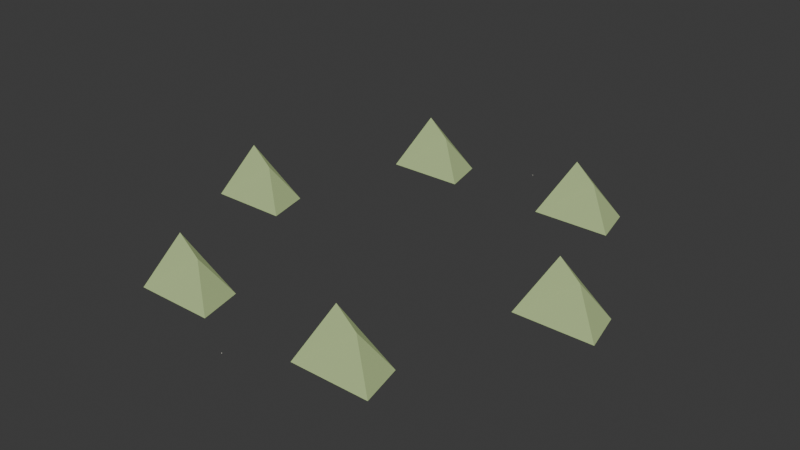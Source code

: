 # Source: backdrop-rural.blend  (saved by Blender 5.2.44; exported with 4.5.12 LTS)
import bpy
from mathutils import Matrix  # noqa: F401  (used for matrix-valued properties, if any)

bpy.ops.wm.read_factory_settings(use_empty=True)
scene = bpy.context.scene
scene.name = 'Scene'

# ---- collections
col_collection = bpy.data.collections.new('Collection'); scene.collection.children.link(col_collection)

# ---- materials (node trees are filled in below, after node groups)
mat_foliage_tips = bpy.data.materials.new('foliage-tips')
mat_foliage_tips.diffuse_color = (0.43, 0.55, 0.25, 1.0)
mat_paving_stone = bpy.data.materials.new('paving-stone')
mat_paving_stone.diffuse_color = (0.52, 0.51, 0.45, 1.0)

# ---- material node trees
mat_foliage_tips.use_nodes = True; mat_foliage_tips.node_tree.nodes.clear()
_N = mat_foliage_tips.node_tree.nodes; _L = mat_foliage_tips.node_tree.links
n0 = _N.new('ShaderNodeBsdfPrincipled'); n0.name = 'Principled BSDF'; n0.location = (-200, 100)
n0.inputs[0].default_value = (0.43, 0.55, 0.25, 1.0)
n0.inputs[2].default_value = 0.99
n0.inputs[10].default_value = 0.005
n1 = _N.new('ShaderNodeOutputMaterial'); n1.name = 'Material Output'; n1.location = (200, 100)
_L.new(n0.outputs[0], n1.inputs[0])
n1.is_active_output = True
mat_paving_stone.use_nodes = True; mat_paving_stone.node_tree.nodes.clear()
_N = mat_paving_stone.node_tree.nodes; _L = mat_paving_stone.node_tree.links
n0 = _N.new('ShaderNodeBsdfPrincipled'); n0.name = 'Principled BSDF'; n0.location = (-200, 100)
n0.inputs[0].default_value = (0.52, 0.51, 0.45, 1.0)
n0.inputs[2].default_value = 0.99
n0.inputs[10].default_value = 0.005
n1 = _N.new('ShaderNodeOutputMaterial'); n1.name = 'Material Output'; n1.location = (200, 100)
_L.new(n0.outputs[0], n1.inputs[0])
n1.is_active_output = True

# ---- world
world_world = bpy.data.worlds.new('World'); scene.world = world_world
world_world.use_nodes = True; world_world.node_tree.nodes.clear()
_N = world_world.node_tree.nodes; _L = world_world.node_tree.links
n0 = _N.new('ShaderNodeOutputWorld'); n0.name = 'World Output'; n0.location = (200, 100)
n1 = _N.new('ShaderNodeBackground'); n1.name = 'Background'; n1.location = (-200, 100)
n1.inputs[0].default_value = (0.05088, 0.05088, 0.05088, 1.0)
_L.new(n1.outputs[0], n0.inputs[0])
n0.is_active_output = True
world_world.color = (0.05088, 0.05088, 0.05088)
world_world.sun_shadow_jitter_overblur = 0.0

# ---- meshes
me_distant_ridge = bpy.data.meshes.new('distant_ridge')
me_distant_ridge.from_pydata([(12.73, -1.998, 0.0), (20.0, -1.998, 0.0), (19.09, 1.998, 0.0), (13.64, 1.998, 0.0), (15.45, 0.0, 5.0), (17.27, 0.0, 3.333)], [], [(0, 1, 5, 4), (1, 2, 5), (2, 3, 4, 5), (3, 0, 4)])
me_distant_ridge.materials.append(mat_foliage_tips)
me_distant_ridge.update()
me_distant_ridge_001 = bpy.data.meshes.new('distant_ridge.001')
me_distant_ridge_001.from_pydata([(4.545, 13.57, 0.0), (11.82, 13.57, 0.0), (10.91, 17.57, 0.0), (5.455, 17.57, 0.0), (7.273, 15.57, 5.0), (9.091, 15.57, 3.333)], [], [(0, 1, 5, 4), (1, 2, 5), (2, 3, 4, 5), (3, 0, 4)])
me_distant_ridge_001.materials.append(mat_foliage_tips)
me_distant_ridge_001.update()
me_distant_ridge_002 = bpy.data.meshes.new('distant_ridge.002')
me_distant_ridge_002.from_pydata([(-11.82, 13.57, 0.0), (-4.545, 13.57, 0.0), (-5.455, 17.57, 0.0), (-10.91, 17.57, 0.0), (-9.091, 15.57, 5.0), (-7.273, 15.57, 3.333)], [], [(0, 1, 5, 4), (1, 2, 5), (2, 3, 4, 5), (3, 0, 4)])
me_distant_ridge_002.materials.append(mat_foliage_tips)
me_distant_ridge_002.update()
me_distant_ridge_003 = bpy.data.meshes.new('distant_ridge.003')
me_distant_ridge_003.from_pydata([(-20.0, -1.998, 0.0), (-12.73, -1.998, 0.0), (-13.64, 1.998, 0.0), (-19.09, 1.998, 0.0), (-17.27, 2.202e-15, 5.0), (-15.45, 2.202e-15, 3.333)], [], [(0, 1, 5, 4), (1, 2, 5), (2, 3, 4, 5), (3, 0, 4)])
me_distant_ridge_003.materials.append(mat_foliage_tips)
me_distant_ridge_003.update()
me_distant_ridge_004 = bpy.data.meshes.new('distant_ridge.004')
me_distant_ridge_004.from_pydata([(-11.82, -17.57, 0.0), (-4.545, -17.57, 0.0), (-5.455, -13.57, 0.0), (-10.91, -13.57, 0.0), (-9.091, -15.57, 5.0), (-7.273, -15.57, 3.333)], [], [(0, 1, 5, 4), (1, 2, 5), (2, 3, 4, 5), (3, 0, 4)])
me_distant_ridge_004.materials.append(mat_foliage_tips)
me_distant_ridge_004.update()
me_distant_ridge_005 = bpy.data.meshes.new('distant_ridge.005')
me_distant_ridge_005.from_pydata([(4.545, -17.57, 0.0), (11.82, -17.57, 0.0), (10.91, -13.57, 0.0), (5.455, -13.57, 0.0), (7.273, -15.57, 5.0), (9.091, -15.57, 3.333)], [], [(0, 1, 5, 4), (1, 2, 5), (2, 3, 4, 5), (3, 0, 4)])
me_distant_ridge_005.materials.append(mat_foliage_tips)
me_distant_ridge_005.update()
me_cube_607 = bpy.data.meshes.new('Cube.607')
me_cube_607.from_pydata([(-18.2, -0.01698, 0.0), (-18.2, -0.02497, 0.01333), (-18.2, -0.01698, 0.01333), (-18.2, -0.02097, 0.001781), (-18.2, -0.01698, 0.001781), (-18.2, -0.0208, 0.003512), (-18.2, -0.0239, 0.01333), (-18.2, -0.0239, 0.006675), (-18.2, -0.02286, 0.006957), (-18.2, -0.01698, 0.006675), (-18.2, -0.02097, 0.01333), (-18.2, -0.0208, 0.006957), (-18.2, -0.02497, 0.07), (-18.2, -0.01698, 0.08333), (-18.2, -0.01698, 0.07), (-18.2, -0.0239, 0.07666), (-18.2, -0.0239, 0.07), (-18.2, -0.02286, 0.07638), (-18.2, -0.01698, 0.08155), (-18.2, -0.02097, 0.08155), (-18.2, -0.0208, 0.07982), (-18.2, -0.02097, 0.07), (-18.2, -0.01698, 0.07666), (-18.2, -0.0208, 0.07638), (-18.2, 0.01698, 0.0), (-18.2, 0.01698, 0.01333), (-18.2, 0.02497, 0.01333), (-18.2, 0.01698, 0.001781), (-18.2, 0.02097, 0.001781), (-18.2, 0.0208, 0.003512), (-18.2, 0.02097, 0.01333), (-18.2, 0.01698, 0.006675), (-18.2, 0.0208, 0.006957), (-18.2, 0.0239, 0.006675), (-18.2, 0.0239, 0.01333), (-18.2, 0.02286, 0.006957), (-18.2, 0.01698, 0.08333), (-18.2, 0.02497, 0.07), (-18.2, 0.01698, 0.07), (-18.2, 0.02097, 0.08155), (-18.2, 0.01698, 0.08155), (-18.2, 0.0208, 0.07982), (-18.2, 0.0239, 0.07), (-18.2, 0.0239, 0.07666), (-18.2, 0.02286, 0.07638), (-18.2, 0.01698, 0.07666), (-18.2, 0.02097, 0.07), (-18.2, 0.0208, 0.07638), (-18.17, -0.01698, 0.0), (-18.16, -0.01698, 0.01333), (-18.17, -0.02497, 0.01333), (-18.16, -0.01698, 0.001781), (-18.17, -0.02097, 0.001781), (-18.16, -0.0208, 0.003512), (-18.16, -0.02097, 0.01333), (-18.16, -0.01698, 0.006675), (-18.16, -0.0208, 0.006957), (-18.17, -0.0239, 0.006675), (-18.16, -0.0239, 0.01333), (-18.16, -0.02286, 0.006957), (-18.17, -0.01698, 0.08333), (-18.17, -0.02497, 0.07), (-18.16, -0.01698, 0.07), (-18.17, -0.02097, 0.08155), (-18.16, -0.01698, 0.08155), (-18.16, -0.0208, 0.07982), (-18.16, -0.0239, 0.07), (-18.17, -0.0239, 0.07666), (-18.16, -0.02286, 0.07638), (-18.16, -0.01698, 0.07666), (-18.16, -0.02097, 0.07), (-18.16, -0.0208, 0.07638), (-18.17, 0.01698, 0.0), (-18.17, 0.02497, 0.01333), (-18.16, 0.01698, 0.01333), (-18.17, 0.02097, 0.001781), (-18.16, 0.01698, 0.001781), (-18.16, 0.0208, 0.003512), (-18.16, 0.0239, 0.01333), (-18.17, 0.0239, 0.006675), (-18.16, 0.02286, 0.006957), (-18.16, 0.01698, 0.006675), (-18.16, 0.02097, 0.01333), (-18.16, 0.0208, 0.006957), (-18.17, 0.01698, 0.08333), (-18.16, 0.01698, 0.07), (-18.17, 0.02497, 0.07), (-18.16, 0.01698, 0.08155), (-18.17, 0.02097, 0.08155), (-18.16, 0.0208, 0.07982), (-18.16, 0.02097, 0.07), (-18.16, 0.01698, 0.07666), (-18.16, 0.0208, 0.07638), (-18.17, 0.0239, 0.07666), (-18.16, 0.0239, 0.07), (-18.16, 0.02286, 0.07638)], [], [(0, 3, 5, 4), (3, 7, 8, 5), (1, 6, 8, 7), (6, 10, 11, 8), (2, 9, 11, 10), (9, 4, 5, 11), (5, 8, 11), (12, 15, 17, 16), (15, 19, 20, 17), (13, 18, 20, 19), (18, 22, 23, 20), (14, 21, 23, 22), (21, 16, 17, 23), (17, 20, 23), (24, 27, 29, 28), (27, 31, 32, 29), (25, 30, 32, 31), (30, 34, 35, 32), (26, 33, 35, 34), (33, 28, 29, 35), (29, 32, 35), (36, 39, 41, 40), (39, 43, 44, 41), (37, 42, 44, 43), (42, 46, 47, 44), (38, 45, 47, 46), (45, 40, 41, 47), (41, 44, 47), (48, 51, 53, 52), (51, 55, 56, 53), (49, 54, 56, 55), (54, 58, 59, 56), (50, 57, 59, 58), (57, 52, 53, 59), (53, 56, 59), (60, 63, 65, 64), (63, 67, 68, 65), (61, 66, 68, 67), (66, 70, 71, 68), (62, 69, 71, 70), (69, 64, 65, 71), (65, 68, 71), (72, 75, 77, 76), (75, 79, 80, 77), (73, 78, 80, 79), (78, 82, 83, 80), (74, 81, 83, 82), (81, 76, 77, 83), (77, 80, 83), (84, 87, 89, 88), (87, 91, 92, 89), (85, 90, 92, 91), (90, 94, 95, 92), (86, 93, 95, 94), (93, 88, 89, 95), (89, 92, 95), (24, 0, 4, 27), (27, 4, 9, 31), (31, 9, 2, 25), (1, 12, 16, 6), (6, 16, 21, 10), (10, 21, 14, 2), (13, 36, 40, 18), (18, 40, 45, 22), (22, 45, 38, 14), (37, 26, 34, 42), (42, 34, 30, 46), (46, 30, 25, 38), (72, 24, 28, 75), (75, 28, 33, 79), (79, 33, 26, 73), (36, 84, 88, 39), (39, 88, 93, 43), (43, 93, 86, 37), (85, 74, 82, 90), (90, 82, 78, 94), (94, 78, 73, 86), (48, 72, 76, 51), (51, 76, 81, 55), (55, 81, 74, 49), (84, 60, 64, 87), (87, 64, 69, 91), (91, 69, 62, 85), (61, 50, 58, 66), (66, 58, 54, 70), (70, 54, 49, 62), (0, 48, 52, 3), (3, 52, 57, 7), (7, 57, 50, 1), (60, 13, 19, 63), (63, 19, 15, 67), (67, 15, 12, 61), (24, 72, 48, 0), (2, 14, 38, 25), (50, 61, 12, 1), (84, 36, 13, 60), (26, 37, 86, 73), (74, 85, 62, 49)])
me_cube_607.polygons.foreach_set('use_smooth', [True] * 98)
_uv = me_cube_607.uv_layers.new(name='UVMap')
_uv.uv.foreach_set('vector', [0.8265, 0.5936, 0.8222, 0.6504, 0.7659, 0.648, 0.7677, 0.5936, 0.8222, 0.6504, 0.8104, 0.6921, 0.7576, 0.6774, 0.7659, 0.648, 0.5936, 0.1104, 0.5936, 0.05363, 0.648, 0.05604, 0.6504, 0.1104, 0.5936, 0.05363, 0.5936, 0.0119, 0.648, 0.02665, 0.648, 0.05604, 1.29, 1.298, 1.34, 1.298, 1.334, 1.352, 1.286, 1.354, 0.7159, 0.5936, 0.7677, 0.5936, 0.7659, 0.648, 0.7294, 0.648, 0.7659, 0.648, 0.7576, 0.6774, 0.7294, 0.648, 0.1104, 0.1104, 0.05363, 0.1104, 0.05604, 0.05604, 0.1104, 0.05363, 0.05363, 0.1104, 0.0119, 0.1104, 0.02665, 0.05604, 0.05604, 0.05604, 1.414, 0.1104, 1.364, 0.1104, 1.37, 0.05604, 1.418, 0.05363, 0.7159, 1.298, 0.7677, 1.298, 0.7659, 1.352, 0.7294, 1.352, 0.8265, 1.298, 0.8222, 1.354, 0.7659, 1.352, 0.7677, 1.298, 0.8222, 1.354, 0.8104, 1.396, 0.7576, 1.381, 0.7659, 1.352, 0.7576, 1.381, 0.7294, 1.352, 0.7659, 1.352, 0.8265, 0.1104, 0.7677, 0.1104, 0.7659, 0.05604, 0.8222, 0.05363, 0.7677, 0.1104, 0.7159, 0.1104, 0.7294, 0.05604, 0.7659, 0.05604, 1.29, 0.8144, 1.286, 0.7576, 1.334, 0.76, 1.34, 0.8144, 0.5936, 1.396, 0.5936, 1.354, 0.648, 1.352, 0.648, 1.381, 0.5936, 1.298, 0.6504, 1.298, 0.648, 1.352, 0.5936, 1.354, 0.8104, 0.0119, 0.8222, 0.05363, 0.7659, 0.05604, 0.7576, 0.02665, 0.7659, 0.05604, 0.7294, 0.05604, 0.7576, 0.02665, 1.414, 0.5936, 1.418, 0.6504, 1.37, 0.648, 1.364, 0.5936, 0.0119, 1.298, 0.05363, 1.298, 0.05604, 1.352, 0.02665, 1.352, 0.1104, 1.298, 0.1104, 1.354, 0.05604, 1.352, 0.05363, 1.298, 0.8104, 0.7159, 0.8222, 0.7576, 0.7659, 0.76, 0.7576, 0.7307, 0.8265, 0.8144, 0.7677, 0.8144, 0.7659, 0.76, 0.8222, 0.7576, 0.7677, 0.8144, 0.7159, 0.8144, 0.7294, 0.76, 0.7659, 0.76, 0.7294, 0.76, 0.7576, 0.7307, 0.7659, 0.76, 1.29, 0.5936, 1.34, 0.5936, 1.334, 0.648, 1.286, 0.6504, 1.988, 0.8144, 1.936, 0.8144, 1.938, 0.76, 1.975, 0.76, 1.878, 0.8144, 1.882, 0.7576, 1.938, 0.76, 1.936, 0.8144, 1.882, 0.7576, 1.894, 0.7159, 1.946, 0.7307, 1.938, 0.76, 0.5936, 0.5936, 0.6504, 0.5936, 0.648, 0.648, 0.5936, 0.6504, 0.6504, 0.5936, 0.6921, 0.5936, 0.6774, 0.648, 0.648, 0.648, 1.975, 0.76, 1.938, 0.76, 1.946, 0.7307, 1.878, 0.1104, 1.882, 0.05363, 1.938, 0.05604, 1.936, 0.1104, 1.882, 0.05363, 1.894, 0.0119, 1.946, 0.02665, 1.938, 0.05604, 0.1104, 0.5936, 0.1104, 0.6504, 0.05604, 0.648, 0.05363, 0.5936, 0.1104, 0.6504, 0.1104, 0.6921, 0.05604, 0.6774, 0.05604, 0.648, 1.414, 0.8144, 1.364, 0.8144, 1.37, 0.76, 1.418, 0.7576, 1.988, 0.1104, 1.936, 0.1104, 1.938, 0.05604, 1.975, 0.05604, 1.938, 0.05604, 1.946, 0.02665, 1.975, 0.05604, 1.29, 0.1104, 1.286, 0.05363, 1.334, 0.05604, 1.34, 0.1104, 0.6921, 0.8144, 0.6504, 0.8144, 0.648, 0.76, 0.6774, 0.76, 0.5936, 0.8144, 0.5936, 0.7576, 0.648, 0.76, 0.6504, 0.8144, 1.894, 1.396, 1.882, 1.354, 1.938, 1.352, 1.946, 1.381, 1.878, 1.298, 1.936, 1.298, 1.938, 1.352, 1.882, 1.354, 1.936, 1.298, 1.988, 1.298, 1.975, 1.352, 1.938, 1.352, 1.975, 1.352, 1.946, 1.381, 1.938, 1.352, 1.878, 0.5936, 1.936, 0.5936, 1.938, 0.648, 1.882, 0.6504, 1.936, 0.5936, 1.988, 0.5936, 1.975, 0.648, 1.938, 0.648, 1.414, 1.298, 1.418, 1.354, 1.37, 1.352, 1.364, 1.298, 0.1104, 0.7159, 0.1104, 0.7576, 0.05604, 0.76, 0.05604, 0.7307, 0.1104, 0.8144, 0.05363, 0.8144, 0.05604, 0.76, 0.1104, 0.7576, 1.894, 0.6921, 1.882, 0.6504, 1.938, 0.648, 1.946, 0.6774, 1.938, 0.648, 1.975, 0.648, 1.946, 0.6774, 0.8265, 0.1104, 0.8265, 0.5936, 0.7677, 0.5936, 0.7677, 0.1104, 0.7677, 0.1104, 0.7677, 0.5936, 0.7159, 0.5936, 0.7159, 0.1104, 1.34, 0.8144, 1.34, 1.298, 1.29, 1.298, 1.29, 0.8144, 0.5936, 0.1104, 0.1104, 0.1104, 0.1104, 0.05363, 0.5936, 0.05363, 0.5936, 0.05363, 0.1104, 0.05363, 0.1104, 0.0119, 0.5936, 0.0119, 1.286, 1.354, 0.8222, 1.354, 0.8265, 1.298, 1.29, 1.298, 1.414, 0.1104, 1.414, 0.5936, 1.364, 0.5936, 1.364, 0.1104, 0.7159, 1.298, 0.7159, 0.8144, 0.7677, 0.8144, 0.7677, 1.298, 0.7677, 1.298, 0.7677, 0.8144, 0.8265, 0.8144, 0.8265, 1.298, 0.1104, 1.298, 0.5936, 1.298, 0.5936, 1.354, 0.1104, 1.354, 0.1104, 1.354, 0.5936, 1.354, 0.5936, 1.396, 0.1104, 1.396, 0.8222, 0.7576, 1.286, 0.7576, 1.29, 0.8144, 0.8265, 0.8144, 1.29, 0.1104, 0.8265, 0.1104, 0.8222, 0.05363, 1.286, 0.05363, 0.6921, 0.8144, 0.6921, 1.298, 0.6504, 1.298, 0.6504, 0.8144, 0.6504, 0.8144, 0.6504, 1.298, 0.5936, 1.298, 0.5936, 0.8144, 1.414, 0.5936, 1.878, 0.5936, 1.882, 0.6504, 1.418, 0.6504, 0.0119, 1.298, 0.0119, 0.8144, 0.05363, 0.8144, 0.05363, 1.298, 0.05363, 1.298, 0.05363, 0.8144, 0.1104, 0.8144, 0.1104, 1.298, 1.414, 1.298, 1.878, 1.298, 1.882, 1.354, 1.418, 1.354, 0.1104, 0.7159, 0.5936, 0.7159, 0.5936, 0.7576, 0.1104, 0.7576, 0.1104, 0.7576, 0.5936, 0.7576, 0.5936, 0.8144, 0.1104, 0.8144, 1.29, 0.5936, 1.29, 0.1104, 1.34, 0.1104, 1.34, 0.5936, 1.988, 0.8144, 1.988, 1.298, 1.936, 1.298, 1.936, 0.8144, 1.936, 0.8144, 1.936, 1.298, 1.878, 1.298, 1.878, 0.8144, 1.878, 0.5936, 1.878, 0.1104, 1.936, 0.1104, 1.936, 0.5936, 1.936, 0.5936, 1.936, 0.1104, 1.988, 0.1104, 1.988, 0.5936, 1.364, 1.298, 1.364, 0.8144, 1.414, 0.8144, 1.414, 1.298, 0.1104, 0.5936, 0.5936, 0.5936, 0.5936, 0.6504, 0.1104, 0.6504, 0.1104, 0.6504, 0.5936, 0.6504, 0.5936, 0.6921, 0.1104, 0.6921, 1.418, 0.7576, 1.882, 0.7576, 1.878, 0.8144, 1.414, 0.8144, 0.8265, 0.5936, 1.29, 0.5936, 1.286, 0.6504, 0.8222, 0.6504, 0.6921, 0.1104, 0.6921, 0.5936, 0.6504, 0.5936, 0.6504, 0.1104, 0.6504, 0.1104, 0.6504, 0.5936, 0.5936, 0.5936, 0.5936, 0.1104, 1.878, 0.1104, 1.414, 0.1104, 1.418, 0.05363, 1.882, 0.05363, 0.0119, 0.5936, 0.0119, 0.1104, 0.05363, 0.1104, 0.05363, 0.5936, 0.05363, 0.5936, 0.05363, 0.1104, 0.1104, 0.1104, 0.1104, 0.5936, 0.8265, 0.1104, 1.29, 0.1104, 1.29, 0.5936, 0.8265, 0.5936, 1.29, 1.298, 0.8265, 1.298, 0.8265, 0.8144, 1.29, 0.8144, 0.5936, 0.5936, 0.1104, 0.5936, 0.1104, 0.1104, 0.5936, 0.1104, 1.878, 0.5936, 1.414, 0.5936, 1.414, 0.1104, 1.878, 0.1104, 0.5936, 1.298, 0.1104, 1.298, 0.1104, 0.8144, 0.5936, 0.8144, 1.878, 1.298, 1.414, 1.298, 1.414, 0.8144, 1.878, 0.8144])
me_cube_607.materials.append(mat_paving_stone)
me_cube_607.update()
me_cube_608 = bpy.data.meshes.new('Cube.608')
me_cube_608.from_pydata([(18.17, -0.01698, 0.0), (18.17, -0.02497, 0.01333), (18.16, -0.01698, 0.01333), (18.17, -0.02097, 0.001781), (18.16, -0.01698, 0.001781), (18.16, -0.0208, 0.003512), (18.16, -0.0239, 0.01333), (18.17, -0.0239, 0.006675), (18.16, -0.02286, 0.006957), (18.16, -0.01698, 0.006675), (18.16, -0.02097, 0.01333), (18.16, -0.0208, 0.006957), (18.17, -0.02497, 0.07), (18.17, -0.01698, 0.08333), (18.16, -0.01698, 0.07), (18.17, -0.0239, 0.07666), (18.16, -0.0239, 0.07), (18.16, -0.02286, 0.07638), (18.16, -0.01698, 0.08155), (18.17, -0.02097, 0.08155), (18.16, -0.0208, 0.07982), (18.16, -0.02097, 0.07), (18.16, -0.01698, 0.07666), (18.16, -0.0208, 0.07638), (18.17, 0.01698, 0.0), (18.16, 0.01698, 0.01333), (18.17, 0.02497, 0.01333), (18.16, 0.01698, 0.001781), (18.17, 0.02097, 0.001781), (18.16, 0.0208, 0.003512), (18.16, 0.02097, 0.01333), (18.16, 0.01698, 0.006675), (18.16, 0.0208, 0.006957), (18.17, 0.0239, 0.006675), (18.16, 0.0239, 0.01333), (18.16, 0.02286, 0.006957), (18.17, 0.01698, 0.08333), (18.17, 0.02497, 0.07), (18.16, 0.01698, 0.07), (18.17, 0.02097, 0.08155), (18.16, 0.01698, 0.08155), (18.16, 0.0208, 0.07982), (18.16, 0.0239, 0.07), (18.17, 0.0239, 0.07666), (18.16, 0.02286, 0.07638), (18.16, 0.01698, 0.07666), (18.16, 0.02097, 0.07), (18.16, 0.0208, 0.07638), (18.2, -0.01698, 0.0), (18.2, -0.01698, 0.01333), (18.2, -0.02497, 0.01333), (18.2, -0.01698, 0.001781), (18.2, -0.02097, 0.001781), (18.2, -0.0208, 0.003512), (18.2, -0.02097, 0.01333), (18.2, -0.01698, 0.006675), (18.2, -0.0208, 0.006957), (18.2, -0.0239, 0.006675), (18.2, -0.0239, 0.01333), (18.2, -0.02286, 0.006957), (18.2, -0.01698, 0.08333), (18.2, -0.02497, 0.07), (18.2, -0.01698, 0.07), (18.2, -0.02097, 0.08155), (18.2, -0.01698, 0.08155), (18.2, -0.0208, 0.07982), (18.2, -0.0239, 0.07), (18.2, -0.0239, 0.07666), (18.2, -0.02286, 0.07638), (18.2, -0.01698, 0.07666), (18.2, -0.02097, 0.07), (18.2, -0.0208, 0.07638), (18.2, 0.01698, 0.0), (18.2, 0.02497, 0.01333), (18.2, 0.01698, 0.01333), (18.2, 0.02097, 0.001781), (18.2, 0.01698, 0.001781), (18.2, 0.0208, 0.003512), (18.2, 0.0239, 0.01333), (18.2, 0.0239, 0.006675), (18.2, 0.02286, 0.006957), (18.2, 0.01698, 0.006675), (18.2, 0.02097, 0.01333), (18.2, 0.0208, 0.006957), (18.2, 0.01698, 0.08333), (18.2, 0.01698, 0.07), (18.2, 0.02497, 0.07), (18.2, 0.01698, 0.08155), (18.2, 0.02097, 0.08155), (18.2, 0.0208, 0.07982), (18.2, 0.02097, 0.07), (18.2, 0.01698, 0.07666), (18.2, 0.0208, 0.07638), (18.2, 0.0239, 0.07666), (18.2, 0.0239, 0.07), (18.2, 0.02286, 0.07638)], [], [(0, 3, 5, 4), (3, 7, 8, 5), (1, 6, 8, 7), (6, 10, 11, 8), (2, 9, 11, 10), (9, 4, 5, 11), (5, 8, 11), (12, 15, 17, 16), (15, 19, 20, 17), (13, 18, 20, 19), (18, 22, 23, 20), (14, 21, 23, 22), (21, 16, 17, 23), (17, 20, 23), (24, 27, 29, 28), (27, 31, 32, 29), (25, 30, 32, 31), (30, 34, 35, 32), (26, 33, 35, 34), (33, 28, 29, 35), (29, 32, 35), (36, 39, 41, 40), (39, 43, 44, 41), (37, 42, 44, 43), (42, 46, 47, 44), (38, 45, 47, 46), (45, 40, 41, 47), (41, 44, 47), (48, 51, 53, 52), (51, 55, 56, 53), (49, 54, 56, 55), (54, 58, 59, 56), (50, 57, 59, 58), (57, 52, 53, 59), (53, 56, 59), (60, 63, 65, 64), (63, 67, 68, 65), (61, 66, 68, 67), (66, 70, 71, 68), (62, 69, 71, 70), (69, 64, 65, 71), (65, 68, 71), (72, 75, 77, 76), (75, 79, 80, 77), (73, 78, 80, 79), (78, 82, 83, 80), (74, 81, 83, 82), (81, 76, 77, 83), (77, 80, 83), (84, 87, 89, 88), (87, 91, 92, 89), (85, 90, 92, 91), (90, 94, 95, 92), (86, 93, 95, 94), (93, 88, 89, 95), (89, 92, 95), (24, 0, 4, 27), (27, 4, 9, 31), (31, 9, 2, 25), (1, 12, 16, 6), (6, 16, 21, 10), (10, 21, 14, 2), (13, 36, 40, 18), (18, 40, 45, 22), (22, 45, 38, 14), (37, 26, 34, 42), (42, 34, 30, 46), (46, 30, 25, 38), (72, 24, 28, 75), (75, 28, 33, 79), (79, 33, 26, 73), (36, 84, 88, 39), (39, 88, 93, 43), (43, 93, 86, 37), (85, 74, 82, 90), (90, 82, 78, 94), (94, 78, 73, 86), (48, 72, 76, 51), (51, 76, 81, 55), (55, 81, 74, 49), (84, 60, 64, 87), (87, 64, 69, 91), (91, 69, 62, 85), (61, 50, 58, 66), (66, 58, 54, 70), (70, 54, 49, 62), (0, 48, 52, 3), (3, 52, 57, 7), (7, 57, 50, 1), (60, 13, 19, 63), (63, 19, 15, 67), (67, 15, 12, 61), (24, 72, 48, 0), (2, 14, 38, 25), (50, 61, 12, 1), (84, 36, 13, 60), (26, 37, 86, 73), (74, 85, 62, 49)])
me_cube_608.polygons.foreach_set('use_smooth', [True] * 98)
_uv = me_cube_608.uv_layers.new(name='UVMap')
_uv.uv.foreach_set('vector', [0.8265, 0.5936, 0.8222, 0.6504, 0.7659, 0.648, 0.7677, 0.5936, 0.8222, 0.6504, 0.8104, 0.6921, 0.7576, 0.6774, 0.7659, 0.648, 0.5936, 0.1104, 0.5936, 0.05363, 0.648, 0.05604, 0.6504, 0.1104, 0.5936, 0.05363, 0.5936, 0.0119, 0.648, 0.02665, 0.648, 0.05604, 1.29, 1.298, 1.34, 1.298, 1.334, 1.352, 1.286, 1.354, 0.7159, 0.5936, 0.7677, 0.5936, 0.7659, 0.648, 0.7294, 0.648, 0.7659, 0.648, 0.7576, 0.6774, 0.7294, 0.648, 0.1104, 0.1104, 0.05363, 0.1104, 0.05604, 0.05604, 0.1104, 0.05363, 0.05363, 0.1104, 0.0119, 0.1104, 0.02665, 0.05604, 0.05604, 0.05604, 1.414, 0.1104, 1.364, 0.1104, 1.37, 0.05604, 1.418, 0.05363, 0.7159, 1.298, 0.7677, 1.298, 0.7659, 1.352, 0.7294, 1.352, 0.8265, 1.298, 0.8222, 1.354, 0.7659, 1.352, 0.7677, 1.298, 0.8222, 1.354, 0.8104, 1.396, 0.7576, 1.381, 0.7659, 1.352, 0.7576, 1.381, 0.7294, 1.352, 0.7659, 1.352, 0.8265, 0.1104, 0.7677, 0.1104, 0.7659, 0.05604, 0.8222, 0.05363, 0.7677, 0.1104, 0.7159, 0.1104, 0.7294, 0.05604, 0.7659, 0.05604, 1.29, 0.8144, 1.286, 0.7576, 1.334, 0.76, 1.34, 0.8144, 0.5936, 1.396, 0.5936, 1.354, 0.648, 1.352, 0.648, 1.381, 0.5936, 1.298, 0.6504, 1.298, 0.648, 1.352, 0.5936, 1.354, 0.8104, 0.0119, 0.8222, 0.05363, 0.7659, 0.05604, 0.7576, 0.02665, 0.7659, 0.05604, 0.7294, 0.05604, 0.7576, 0.02665, 1.414, 0.5936, 1.418, 0.6504, 1.37, 0.648, 1.364, 0.5936, 0.0119, 1.298, 0.05363, 1.298, 0.05604, 1.352, 0.02665, 1.352, 0.1104, 1.298, 0.1104, 1.354, 0.05604, 1.352, 0.05363, 1.298, 0.8104, 0.7159, 0.8222, 0.7576, 0.7659, 0.76, 0.7576, 0.7307, 0.8265, 0.8144, 0.7677, 0.8144, 0.7659, 0.76, 0.8222, 0.7576, 0.7677, 0.8144, 0.7159, 0.8144, 0.7294, 0.76, 0.7659, 0.76, 0.7294, 0.76, 0.7576, 0.7307, 0.7659, 0.76, 1.29, 0.5936, 1.34, 0.5936, 1.334, 0.648, 1.286, 0.6504, 1.988, 0.8144, 1.936, 0.8144, 1.938, 0.76, 1.975, 0.76, 1.878, 0.8144, 1.882, 0.7576, 1.938, 0.76, 1.936, 0.8144, 1.882, 0.7576, 1.894, 0.7159, 1.946, 0.7307, 1.938, 0.76, 0.5936, 0.5936, 0.6504, 0.5936, 0.648, 0.648, 0.5936, 0.6504, 0.6504, 0.5936, 0.6921, 0.5936, 0.6774, 0.648, 0.648, 0.648, 1.975, 0.76, 1.938, 0.76, 1.946, 0.7307, 1.878, 0.1104, 1.882, 0.05363, 1.938, 0.05604, 1.936, 0.1104, 1.882, 0.05363, 1.894, 0.0119, 1.946, 0.02665, 1.938, 0.05604, 0.1104, 0.5936, 0.1104, 0.6504, 0.05604, 0.648, 0.05363, 0.5936, 0.1104, 0.6504, 0.1104, 0.6921, 0.05604, 0.6774, 0.05604, 0.648, 1.414, 0.8144, 1.364, 0.8144, 1.37, 0.76, 1.418, 0.7576, 1.988, 0.1104, 1.936, 0.1104, 1.938, 0.05604, 1.975, 0.05604, 1.938, 0.05604, 1.946, 0.02665, 1.975, 0.05604, 1.29, 0.1104, 1.286, 0.05363, 1.334, 0.05604, 1.34, 0.1104, 0.6921, 0.8144, 0.6504, 0.8144, 0.648, 0.76, 0.6774, 0.76, 0.5936, 0.8144, 0.5936, 0.7576, 0.648, 0.76, 0.6504, 0.8144, 1.894, 1.396, 1.882, 1.354, 1.938, 1.352, 1.946, 1.381, 1.878, 1.298, 1.936, 1.298, 1.938, 1.352, 1.882, 1.354, 1.936, 1.298, 1.988, 1.298, 1.975, 1.352, 1.938, 1.352, 1.975, 1.352, 1.946, 1.381, 1.938, 1.352, 1.878, 0.5936, 1.936, 0.5936, 1.938, 0.648, 1.882, 0.6504, 1.936, 0.5936, 1.988, 0.5936, 1.975, 0.648, 1.938, 0.648, 1.414, 1.298, 1.418, 1.354, 1.37, 1.352, 1.364, 1.298, 0.1104, 0.7159, 0.1104, 0.7576, 0.05604, 0.76, 0.05604, 0.7307, 0.1104, 0.8144, 0.05363, 0.8144, 0.05604, 0.76, 0.1104, 0.7576, 1.894, 0.6921, 1.882, 0.6504, 1.938, 0.648, 1.946, 0.6774, 1.938, 0.648, 1.975, 0.648, 1.946, 0.6774, 0.8265, 0.1104, 0.8265, 0.5936, 0.7677, 0.5936, 0.7677, 0.1104, 0.7677, 0.1104, 0.7677, 0.5936, 0.7159, 0.5936, 0.7159, 0.1104, 1.34, 0.8144, 1.34, 1.298, 1.29, 1.298, 1.29, 0.8144, 0.5936, 0.1104, 0.1104, 0.1104, 0.1104, 0.05363, 0.5936, 0.05363, 0.5936, 0.05363, 0.1104, 0.05363, 0.1104, 0.0119, 0.5936, 0.0119, 1.286, 1.354, 0.8222, 1.354, 0.8265, 1.298, 1.29, 1.298, 1.414, 0.1104, 1.414, 0.5936, 1.364, 0.5936, 1.364, 0.1104, 0.7159, 1.298, 0.7159, 0.8144, 0.7677, 0.8144, 0.7677, 1.298, 0.7677, 1.298, 0.7677, 0.8144, 0.8265, 0.8144, 0.8265, 1.298, 0.1104, 1.298, 0.5936, 1.298, 0.5936, 1.354, 0.1104, 1.354, 0.1104, 1.354, 0.5936, 1.354, 0.5936, 1.396, 0.1104, 1.396, 0.8222, 0.7576, 1.286, 0.7576, 1.29, 0.8144, 0.8265, 0.8144, 1.29, 0.1104, 0.8265, 0.1104, 0.8222, 0.05363, 1.286, 0.05363, 0.6921, 0.8144, 0.6921, 1.298, 0.6504, 1.298, 0.6504, 0.8144, 0.6504, 0.8144, 0.6504, 1.298, 0.5936, 1.298, 0.5936, 0.8144, 1.414, 0.5936, 1.878, 0.5936, 1.882, 0.6504, 1.418, 0.6504, 0.0119, 1.298, 0.0119, 0.8144, 0.05363, 0.8144, 0.05363, 1.298, 0.05363, 1.298, 0.05363, 0.8144, 0.1104, 0.8144, 0.1104, 1.298, 1.414, 1.298, 1.878, 1.298, 1.882, 1.354, 1.418, 1.354, 0.1104, 0.7159, 0.5936, 0.7159, 0.5936, 0.7576, 0.1104, 0.7576, 0.1104, 0.7576, 0.5936, 0.7576, 0.5936, 0.8144, 0.1104, 0.8144, 1.29, 0.5936, 1.29, 0.1104, 1.34, 0.1104, 1.34, 0.5936, 1.988, 0.8144, 1.988, 1.298, 1.936, 1.298, 1.936, 0.8144, 1.936, 0.8144, 1.936, 1.298, 1.878, 1.298, 1.878, 0.8144, 1.878, 0.5936, 1.878, 0.1104, 1.936, 0.1104, 1.936, 0.5936, 1.936, 0.5936, 1.936, 0.1104, 1.988, 0.1104, 1.988, 0.5936, 1.364, 1.298, 1.364, 0.8144, 1.414, 0.8144, 1.414, 1.298, 0.1104, 0.5936, 0.5936, 0.5936, 0.5936, 0.6504, 0.1104, 0.6504, 0.1104, 0.6504, 0.5936, 0.6504, 0.5936, 0.6921, 0.1104, 0.6921, 1.418, 0.7576, 1.882, 0.7576, 1.878, 0.8144, 1.414, 0.8144, 0.8265, 0.5936, 1.29, 0.5936, 1.286, 0.6504, 0.8222, 0.6504, 0.6921, 0.1104, 0.6921, 0.5936, 0.6504, 0.5936, 0.6504, 0.1104, 0.6504, 0.1104, 0.6504, 0.5936, 0.5936, 0.5936, 0.5936, 0.1104, 1.878, 0.1104, 1.414, 0.1104, 1.418, 0.05363, 1.882, 0.05363, 0.0119, 0.5936, 0.0119, 0.1104, 0.05363, 0.1104, 0.05363, 0.5936, 0.05363, 0.5936, 0.05363, 0.1104, 0.1104, 0.1104, 0.1104, 0.5936, 0.8265, 0.1104, 1.29, 0.1104, 1.29, 0.5936, 0.8265, 0.5936, 1.29, 1.298, 0.8265, 1.298, 0.8265, 0.8144, 1.29, 0.8144, 0.5936, 0.5936, 0.1104, 0.5936, 0.1104, 0.1104, 0.5936, 0.1104, 1.878, 0.5936, 1.414, 0.5936, 1.414, 0.1104, 1.878, 0.1104, 0.5936, 1.298, 0.1104, 1.298, 0.1104, 0.8144, 0.5936, 0.8144, 1.878, 1.298, 1.414, 1.298, 1.414, 0.8144, 1.878, 0.8144])
me_cube_608.materials.append(mat_paving_stone)
me_cube_608.update()
me_cube_609 = bpy.data.meshes.new('Cube.609')
me_cube_609.from_pydata([(-0.01545, -19.99, 0.0), (-0.01545, -20.0, 0.01333), (-0.02273, -19.99, 0.01333), (-0.01545, -20.0, 0.001781), (-0.01909, -19.99, 0.001781), (-0.01893, -20.0, 0.003512), (-0.01909, -20.0, 0.01333), (-0.01545, -20.0, 0.006675), (-0.01893, -20.0, 0.006957), (-0.02176, -19.99, 0.006675), (-0.02176, -20.0, 0.01333), (-0.02081, -20.0, 0.006957), (-0.01545, -20.0, 0.07), (-0.01545, -19.99, 0.08333), (-0.02273, -19.99, 0.07), (-0.01545, -20.0, 0.07666), (-0.01909, -20.0, 0.07), (-0.01893, -20.0, 0.07638), (-0.01909, -19.99, 0.08155), (-0.01545, -20.0, 0.08155), (-0.01893, -20.0, 0.07982), (-0.02176, -20.0, 0.07), (-0.02176, -19.99, 0.07666), (-0.02081, -20.0, 0.07638), (-0.01545, -19.96, 0.0), (-0.02273, -19.96, 0.01333), (-0.01545, -19.95, 0.01333), (-0.01909, -19.96, 0.001781), (-0.01545, -19.95, 0.001781), (-0.01893, -19.95, 0.003512), (-0.02176, -19.95, 0.01333), (-0.02176, -19.96, 0.006675), (-0.02081, -19.95, 0.006957), (-0.01545, -19.95, 0.006675), (-0.01909, -19.95, 0.01333), (-0.01893, -19.95, 0.006957), (-0.01545, -19.96, 0.08333), (-0.01545, -19.95, 0.07), (-0.02273, -19.96, 0.07), (-0.01545, -19.95, 0.08155), (-0.01909, -19.96, 0.08155), (-0.01893, -19.95, 0.07982), (-0.01909, -19.95, 0.07), (-0.01545, -19.95, 0.07666), (-0.01893, -19.95, 0.07638), (-0.02176, -19.96, 0.07666), (-0.02176, -19.95, 0.07), (-0.02081, -19.95, 0.07638), (0.01545, -19.99, 0.0), (0.02273, -19.99, 0.01333), (0.01545, -20.0, 0.01333), (0.01909, -19.99, 0.001781), (0.01545, -20.0, 0.001781), (0.01893, -20.0, 0.003512), (0.02176, -20.0, 0.01333), (0.02176, -19.99, 0.006675), (0.02081, -20.0, 0.006957), (0.01545, -20.0, 0.006675), (0.01909, -20.0, 0.01333), (0.01893, -20.0, 0.006957), (0.01545, -19.99, 0.08333), (0.01545, -20.0, 0.07), (0.02273, -19.99, 0.07), (0.01545, -20.0, 0.08155), (0.01909, -19.99, 0.08155), (0.01893, -20.0, 0.07982), (0.01909, -20.0, 0.07), (0.01545, -20.0, 0.07666), (0.01893, -20.0, 0.07638), (0.02176, -19.99, 0.07666), (0.02176, -20.0, 0.07), (0.02081, -20.0, 0.07638), (0.01545, -19.96, 0.0), (0.01545, -19.95, 0.01333), (0.02273, -19.96, 0.01333), (0.01545, -19.95, 0.001781), (0.01909, -19.96, 0.001781), (0.01893, -19.95, 0.003512), (0.01909, -19.95, 0.01333), (0.01545, -19.95, 0.006675), (0.01893, -19.95, 0.006957), (0.02176, -19.96, 0.006675), (0.02176, -19.95, 0.01333), (0.02081, -19.95, 0.006957), (0.01545, -19.96, 0.08333), (0.02273, -19.96, 0.07), (0.01545, -19.95, 0.07), (0.01909, -19.96, 0.08155), (0.01545, -19.95, 0.08155), (0.01893, -19.95, 0.07982), (0.02176, -19.95, 0.07), (0.02176, -19.96, 0.07666), (0.02081, -19.95, 0.07638), (0.01545, -19.95, 0.07666), (0.01909, -19.95, 0.07), (0.01893, -19.95, 0.07638)], [], [(0, 3, 5, 4), (3, 7, 8, 5), (1, 6, 8, 7), (6, 10, 11, 8), (2, 9, 11, 10), (9, 4, 5, 11), (5, 8, 11), (12, 15, 17, 16), (15, 19, 20, 17), (13, 18, 20, 19), (18, 22, 23, 20), (14, 21, 23, 22), (21, 16, 17, 23), (17, 20, 23), (24, 27, 29, 28), (27, 31, 32, 29), (25, 30, 32, 31), (30, 34, 35, 32), (26, 33, 35, 34), (33, 28, 29, 35), (29, 32, 35), (36, 39, 41, 40), (39, 43, 44, 41), (37, 42, 44, 43), (42, 46, 47, 44), (38, 45, 47, 46), (45, 40, 41, 47), (41, 44, 47), (48, 51, 53, 52), (51, 55, 56, 53), (49, 54, 56, 55), (54, 58, 59, 56), (50, 57, 59, 58), (57, 52, 53, 59), (53, 56, 59), (60, 63, 65, 64), (63, 67, 68, 65), (61, 66, 68, 67), (66, 70, 71, 68), (62, 69, 71, 70), (69, 64, 65, 71), (65, 68, 71), (72, 75, 77, 76), (75, 79, 80, 77), (73, 78, 80, 79), (78, 82, 83, 80), (74, 81, 83, 82), (81, 76, 77, 83), (77, 80, 83), (84, 87, 89, 88), (87, 91, 92, 89), (85, 90, 92, 91), (90, 94, 95, 92), (86, 93, 95, 94), (93, 88, 89, 95), (89, 92, 95), (24, 0, 4, 27), (27, 4, 9, 31), (31, 9, 2, 25), (1, 12, 16, 6), (6, 16, 21, 10), (10, 21, 14, 2), (13, 36, 40, 18), (18, 40, 45, 22), (22, 45, 38, 14), (37, 26, 34, 42), (42, 34, 30, 46), (46, 30, 25, 38), (72, 24, 28, 75), (75, 28, 33, 79), (79, 33, 26, 73), (36, 84, 88, 39), (39, 88, 93, 43), (43, 93, 86, 37), (85, 74, 82, 90), (90, 82, 78, 94), (94, 78, 73, 86), (48, 72, 76, 51), (51, 76, 81, 55), (55, 81, 74, 49), (84, 60, 64, 87), (87, 64, 69, 91), (91, 69, 62, 85), (61, 50, 58, 66), (66, 58, 54, 70), (70, 54, 49, 62), (0, 48, 52, 3), (3, 52, 57, 7), (7, 57, 50, 1), (60, 13, 19, 63), (63, 19, 15, 67), (67, 15, 12, 61), (24, 72, 48, 0), (2, 14, 38, 25), (50, 61, 12, 1), (84, 36, 13, 60), (26, 37, 86, 73), (74, 85, 62, 49)])
me_cube_609.polygons.foreach_set('use_smooth', [True] * 98)
_uv = me_cube_609.uv_layers.new(name='UVMap')
_uv.uv.foreach_set('vector', [0.8265, 0.5936, 0.8222, 0.6504, 0.7659, 0.648, 0.7677, 0.5936, 0.8222, 0.6504, 0.8104, 0.6921, 0.7576, 0.6774, 0.7659, 0.648, 0.5936, 0.1104, 0.5936, 0.05363, 0.648, 0.05604, 0.6504, 0.1104, 0.5936, 0.05363, 0.5936, 0.0119, 0.648, 0.02665, 0.648, 0.05604, 1.29, 1.298, 1.34, 1.298, 1.334, 1.352, 1.286, 1.354, 0.7159, 0.5936, 0.7677, 0.5936, 0.7659, 0.648, 0.7294, 0.648, 0.7659, 0.648, 0.7576, 0.6774, 0.7294, 0.648, 0.1104, 0.1104, 0.05363, 0.1104, 0.05604, 0.05604, 0.1104, 0.05363, 0.05363, 0.1104, 0.0119, 0.1104, 0.02665, 0.05604, 0.05604, 0.05604, 1.414, 0.1104, 1.364, 0.1104, 1.37, 0.05604, 1.418, 0.05363, 0.7159, 1.298, 0.7677, 1.298, 0.7659, 1.352, 0.7294, 1.352, 0.8265, 1.298, 0.8222, 1.354, 0.7659, 1.352, 0.7677, 1.298, 0.8222, 1.354, 0.8104, 1.396, 0.7576, 1.381, 0.7659, 1.352, 0.7576, 1.381, 0.7294, 1.352, 0.7659, 1.352, 0.8265, 0.1104, 0.7677, 0.1104, 0.7659, 0.05604, 0.8222, 0.05363, 0.7677, 0.1104, 0.7159, 0.1104, 0.7294, 0.05604, 0.7659, 0.05604, 1.29, 0.8144, 1.286, 0.7576, 1.334, 0.76, 1.34, 0.8144, 0.5936, 1.396, 0.5936, 1.354, 0.648, 1.352, 0.648, 1.381, 0.5936, 1.298, 0.6504, 1.298, 0.648, 1.352, 0.5936, 1.354, 0.8104, 0.0119, 0.8222, 0.05363, 0.7659, 0.05604, 0.7576, 0.02665, 0.7659, 0.05604, 0.7294, 0.05604, 0.7576, 0.02665, 1.414, 0.5936, 1.418, 0.6504, 1.37, 0.648, 1.364, 0.5936, 0.0119, 1.298, 0.05363, 1.298, 0.05604, 1.352, 0.02665, 1.352, 0.1104, 1.298, 0.1104, 1.354, 0.05604, 1.352, 0.05363, 1.298, 0.8104, 0.7159, 0.8222, 0.7576, 0.7659, 0.76, 0.7576, 0.7307, 0.8265, 0.8144, 0.7677, 0.8144, 0.7659, 0.76, 0.8222, 0.7576, 0.7677, 0.8144, 0.7159, 0.8144, 0.7294, 0.76, 0.7659, 0.76, 0.7294, 0.76, 0.7576, 0.7307, 0.7659, 0.76, 1.29, 0.5936, 1.34, 0.5936, 1.334, 0.648, 1.286, 0.6504, 1.988, 0.8144, 1.936, 0.8144, 1.938, 0.76, 1.975, 0.76, 1.878, 0.8144, 1.882, 0.7576, 1.938, 0.76, 1.936, 0.8144, 1.882, 0.7576, 1.894, 0.7159, 1.946, 0.7307, 1.938, 0.76, 0.5936, 0.5936, 0.6504, 0.5936, 0.648, 0.648, 0.5936, 0.6504, 0.6504, 0.5936, 0.6921, 0.5936, 0.6774, 0.648, 0.648, 0.648, 1.975, 0.76, 1.938, 0.76, 1.946, 0.7307, 1.878, 0.1104, 1.882, 0.05363, 1.938, 0.05604, 1.936, 0.1104, 1.882, 0.05363, 1.894, 0.0119, 1.946, 0.02665, 1.938, 0.05604, 0.1104, 0.5936, 0.1104, 0.6504, 0.05604, 0.648, 0.05363, 0.5936, 0.1104, 0.6504, 0.1104, 0.6921, 0.05604, 0.6774, 0.05604, 0.648, 1.414, 0.8144, 1.364, 0.8144, 1.37, 0.76, 1.418, 0.7576, 1.988, 0.1104, 1.936, 0.1104, 1.938, 0.05604, 1.975, 0.05604, 1.938, 0.05604, 1.946, 0.02665, 1.975, 0.05604, 1.29, 0.1104, 1.286, 0.05363, 1.334, 0.05604, 1.34, 0.1104, 0.6921, 0.8144, 0.6504, 0.8144, 0.648, 0.76, 0.6774, 0.76, 0.5936, 0.8144, 0.5936, 0.7576, 0.648, 0.76, 0.6504, 0.8144, 1.894, 1.396, 1.882, 1.354, 1.938, 1.352, 1.946, 1.381, 1.878, 1.298, 1.936, 1.298, 1.938, 1.352, 1.882, 1.354, 1.936, 1.298, 1.988, 1.298, 1.975, 1.352, 1.938, 1.352, 1.975, 1.352, 1.946, 1.381, 1.938, 1.352, 1.878, 0.5936, 1.936, 0.5936, 1.938, 0.648, 1.882, 0.6504, 1.936, 0.5936, 1.988, 0.5936, 1.975, 0.648, 1.938, 0.648, 1.414, 1.298, 1.418, 1.354, 1.37, 1.352, 1.364, 1.298, 0.1104, 0.7159, 0.1104, 0.7576, 0.05604, 0.76, 0.05604, 0.7307, 0.1104, 0.8144, 0.05363, 0.8144, 0.05604, 0.76, 0.1104, 0.7576, 1.894, 0.6921, 1.882, 0.6504, 1.938, 0.648, 1.946, 0.6774, 1.938, 0.648, 1.975, 0.648, 1.946, 0.6774, 0.8265, 0.1104, 0.8265, 0.5936, 0.7677, 0.5936, 0.7677, 0.1104, 0.7677, 0.1104, 0.7677, 0.5936, 0.7159, 0.5936, 0.7159, 0.1104, 1.34, 0.8144, 1.34, 1.298, 1.29, 1.298, 1.29, 0.8144, 0.5936, 0.1104, 0.1104, 0.1104, 0.1104, 0.05363, 0.5936, 0.05363, 0.5936, 0.05363, 0.1104, 0.05363, 0.1104, 0.0119, 0.5936, 0.0119, 1.286, 1.354, 0.8222, 1.354, 0.8265, 1.298, 1.29, 1.298, 1.414, 0.1104, 1.414, 0.5936, 1.364, 0.5936, 1.364, 0.1104, 0.7159, 1.298, 0.7159, 0.8144, 0.7677, 0.8144, 0.7677, 1.298, 0.7677, 1.298, 0.7677, 0.8144, 0.8265, 0.8144, 0.8265, 1.298, 0.1104, 1.298, 0.5936, 1.298, 0.5936, 1.354, 0.1104, 1.354, 0.1104, 1.354, 0.5936, 1.354, 0.5936, 1.396, 0.1104, 1.396, 0.8222, 0.7576, 1.286, 0.7576, 1.29, 0.8144, 0.8265, 0.8144, 1.29, 0.1104, 0.8265, 0.1104, 0.8222, 0.05363, 1.286, 0.05363, 0.6921, 0.8144, 0.6921, 1.298, 0.6504, 1.298, 0.6504, 0.8144, 0.6504, 0.8144, 0.6504, 1.298, 0.5936, 1.298, 0.5936, 0.8144, 1.414, 0.5936, 1.878, 0.5936, 1.882, 0.6504, 1.418, 0.6504, 0.0119, 1.298, 0.0119, 0.8144, 0.05363, 0.8144, 0.05363, 1.298, 0.05363, 1.298, 0.05363, 0.8144, 0.1104, 0.8144, 0.1104, 1.298, 1.414, 1.298, 1.878, 1.298, 1.882, 1.354, 1.418, 1.354, 0.1104, 0.7159, 0.5936, 0.7159, 0.5936, 0.7576, 0.1104, 0.7576, 0.1104, 0.7576, 0.5936, 0.7576, 0.5936, 0.8144, 0.1104, 0.8144, 1.29, 0.5936, 1.29, 0.1104, 1.34, 0.1104, 1.34, 0.5936, 1.988, 0.8144, 1.988, 1.298, 1.936, 1.298, 1.936, 0.8144, 1.936, 0.8144, 1.936, 1.298, 1.878, 1.298, 1.878, 0.8144, 1.878, 0.5936, 1.878, 0.1104, 1.936, 0.1104, 1.936, 0.5936, 1.936, 0.5936, 1.936, 0.1104, 1.988, 0.1104, 1.988, 0.5936, 1.364, 1.298, 1.364, 0.8144, 1.414, 0.8144, 1.414, 1.298, 0.1104, 0.5936, 0.5936, 0.5936, 0.5936, 0.6504, 0.1104, 0.6504, 0.1104, 0.6504, 0.5936, 0.6504, 0.5936, 0.6921, 0.1104, 0.6921, 1.418, 0.7576, 1.882, 0.7576, 1.878, 0.8144, 1.414, 0.8144, 0.8265, 0.5936, 1.29, 0.5936, 1.286, 0.6504, 0.8222, 0.6504, 0.6921, 0.1104, 0.6921, 0.5936, 0.6504, 0.5936, 0.6504, 0.1104, 0.6504, 0.1104, 0.6504, 0.5936, 0.5936, 0.5936, 0.5936, 0.1104, 1.878, 0.1104, 1.414, 0.1104, 1.418, 0.05363, 1.882, 0.05363, 0.0119, 0.5936, 0.0119, 0.1104, 0.05363, 0.1104, 0.05363, 0.5936, 0.05363, 0.5936, 0.05363, 0.1104, 0.1104, 0.1104, 0.1104, 0.5936, 0.8265, 0.1104, 1.29, 0.1104, 1.29, 0.5936, 0.8265, 0.5936, 1.29, 1.298, 0.8265, 1.298, 0.8265, 0.8144, 1.29, 0.8144, 0.5936, 0.5936, 0.1104, 0.5936, 0.1104, 0.1104, 0.5936, 0.1104, 1.878, 0.5936, 1.414, 0.5936, 1.414, 0.1104, 1.878, 0.1104, 0.5936, 1.298, 0.1104, 1.298, 0.1104, 0.8144, 0.5936, 0.8144, 1.878, 1.298, 1.414, 1.298, 1.414, 0.8144, 1.878, 0.8144])
me_cube_609.materials.append(mat_paving_stone)
me_cube_609.update()
me_cube_610 = bpy.data.meshes.new('Cube.610')
me_cube_610.from_pydata([(-0.01545, 19.96, 0.0), (-0.01545, 19.95, 0.01333), (-0.02273, 19.96, 0.01333), (-0.01545, 19.95, 0.001781), (-0.01909, 19.96, 0.001781), (-0.01893, 19.95, 0.003512), (-0.01909, 19.95, 0.01333), (-0.01545, 19.95, 0.006675), (-0.01893, 19.95, 0.006957), (-0.02176, 19.96, 0.006675), (-0.02176, 19.95, 0.01333), (-0.02081, 19.95, 0.006957), (-0.01545, 19.95, 0.07), (-0.01545, 19.96, 0.08333), (-0.02273, 19.96, 0.07), (-0.01545, 19.95, 0.07666), (-0.01909, 19.95, 0.07), (-0.01893, 19.95, 0.07638), (-0.01909, 19.96, 0.08155), (-0.01545, 19.95, 0.08155), (-0.01893, 19.95, 0.07982), (-0.02176, 19.95, 0.07), (-0.02176, 19.96, 0.07666), (-0.02081, 19.95, 0.07638), (-0.01545, 19.99, 0.0), (-0.02273, 19.99, 0.01333), (-0.01545, 20.0, 0.01333), (-0.01909, 19.99, 0.001781), (-0.01545, 20.0, 0.001781), (-0.01893, 20.0, 0.003512), (-0.02176, 20.0, 0.01333), (-0.02176, 19.99, 0.006675), (-0.02081, 20.0, 0.006957), (-0.01545, 20.0, 0.006675), (-0.01909, 20.0, 0.01333), (-0.01893, 20.0, 0.006957), (-0.01545, 19.99, 0.08333), (-0.01545, 20.0, 0.07), (-0.02273, 19.99, 0.07), (-0.01545, 20.0, 0.08155), (-0.01909, 19.99, 0.08155), (-0.01893, 20.0, 0.07982), (-0.01909, 20.0, 0.07), (-0.01545, 20.0, 0.07666), (-0.01893, 20.0, 0.07638), (-0.02176, 19.99, 0.07666), (-0.02176, 20.0, 0.07), (-0.02081, 20.0, 0.07638), (0.01545, 19.96, 0.0), (0.02273, 19.96, 0.01333), (0.01545, 19.95, 0.01333), (0.01909, 19.96, 0.001781), (0.01545, 19.95, 0.001781), (0.01893, 19.95, 0.003512), (0.02176, 19.95, 0.01333), (0.02176, 19.96, 0.006675), (0.02081, 19.95, 0.006957), (0.01545, 19.95, 0.006675), (0.01909, 19.95, 0.01333), (0.01893, 19.95, 0.006957), (0.01545, 19.96, 0.08333), (0.01545, 19.95, 0.07), (0.02273, 19.96, 0.07), (0.01545, 19.95, 0.08155), (0.01909, 19.96, 0.08155), (0.01893, 19.95, 0.07982), (0.01909, 19.95, 0.07), (0.01545, 19.95, 0.07666), (0.01893, 19.95, 0.07638), (0.02176, 19.96, 0.07666), (0.02176, 19.95, 0.07), (0.02081, 19.95, 0.07638), (0.01545, 19.99, 0.0), (0.01545, 20.0, 0.01333), (0.02273, 19.99, 0.01333), (0.01545, 20.0, 0.001781), (0.01909, 19.99, 0.001781), (0.01893, 20.0, 0.003512), (0.01909, 20.0, 0.01333), (0.01545, 20.0, 0.006675), (0.01893, 20.0, 0.006957), (0.02176, 19.99, 0.006675), (0.02176, 20.0, 0.01333), (0.02081, 20.0, 0.006957), (0.01545, 19.99, 0.08333), (0.02273, 19.99, 0.07), (0.01545, 20.0, 0.07), (0.01909, 19.99, 0.08155), (0.01545, 20.0, 0.08155), (0.01893, 20.0, 0.07982), (0.02176, 20.0, 0.07), (0.02176, 19.99, 0.07666), (0.02081, 20.0, 0.07638), (0.01545, 20.0, 0.07666), (0.01909, 20.0, 0.07), (0.01893, 20.0, 0.07638)], [], [(0, 3, 5, 4), (3, 7, 8, 5), (1, 6, 8, 7), (6, 10, 11, 8), (2, 9, 11, 10), (9, 4, 5, 11), (5, 8, 11), (12, 15, 17, 16), (15, 19, 20, 17), (13, 18, 20, 19), (18, 22, 23, 20), (14, 21, 23, 22), (21, 16, 17, 23), (17, 20, 23), (24, 27, 29, 28), (27, 31, 32, 29), (25, 30, 32, 31), (30, 34, 35, 32), (26, 33, 35, 34), (33, 28, 29, 35), (29, 32, 35), (36, 39, 41, 40), (39, 43, 44, 41), (37, 42, 44, 43), (42, 46, 47, 44), (38, 45, 47, 46), (45, 40, 41, 47), (41, 44, 47), (48, 51, 53, 52), (51, 55, 56, 53), (49, 54, 56, 55), (54, 58, 59, 56), (50, 57, 59, 58), (57, 52, 53, 59), (53, 56, 59), (60, 63, 65, 64), (63, 67, 68, 65), (61, 66, 68, 67), (66, 70, 71, 68), (62, 69, 71, 70), (69, 64, 65, 71), (65, 68, 71), (72, 75, 77, 76), (75, 79, 80, 77), (73, 78, 80, 79), (78, 82, 83, 80), (74, 81, 83, 82), (81, 76, 77, 83), (77, 80, 83), (84, 87, 89, 88), (87, 91, 92, 89), (85, 90, 92, 91), (90, 94, 95, 92), (86, 93, 95, 94), (93, 88, 89, 95), (89, 92, 95), (24, 0, 4, 27), (27, 4, 9, 31), (31, 9, 2, 25), (1, 12, 16, 6), (6, 16, 21, 10), (10, 21, 14, 2), (13, 36, 40, 18), (18, 40, 45, 22), (22, 45, 38, 14), (37, 26, 34, 42), (42, 34, 30, 46), (46, 30, 25, 38), (72, 24, 28, 75), (75, 28, 33, 79), (79, 33, 26, 73), (36, 84, 88, 39), (39, 88, 93, 43), (43, 93, 86, 37), (85, 74, 82, 90), (90, 82, 78, 94), (94, 78, 73, 86), (48, 72, 76, 51), (51, 76, 81, 55), (55, 81, 74, 49), (84, 60, 64, 87), (87, 64, 69, 91), (91, 69, 62, 85), (61, 50, 58, 66), (66, 58, 54, 70), (70, 54, 49, 62), (0, 48, 52, 3), (3, 52, 57, 7), (7, 57, 50, 1), (60, 13, 19, 63), (63, 19, 15, 67), (67, 15, 12, 61), (24, 72, 48, 0), (2, 14, 38, 25), (50, 61, 12, 1), (84, 36, 13, 60), (26, 37, 86, 73), (74, 85, 62, 49)])
me_cube_610.polygons.foreach_set('use_smooth', [True] * 98)
_uv = me_cube_610.uv_layers.new(name='UVMap')
_uv.uv.foreach_set('vector', [0.8265, 0.5936, 0.8222, 0.6504, 0.7659, 0.648, 0.7677, 0.5936, 0.8222, 0.6504, 0.8104, 0.6921, 0.7576, 0.6774, 0.7659, 0.648, 0.5936, 0.1104, 0.5936, 0.05363, 0.648, 0.05604, 0.6504, 0.1104, 0.5936, 0.05363, 0.5936, 0.0119, 0.648, 0.02665, 0.648, 0.05604, 1.29, 1.298, 1.34, 1.298, 1.334, 1.352, 1.286, 1.354, 0.7159, 0.5936, 0.7677, 0.5936, 0.7659, 0.648, 0.7294, 0.648, 0.7659, 0.648, 0.7576, 0.6774, 0.7294, 0.648, 0.1104, 0.1104, 0.05363, 0.1104, 0.05604, 0.05604, 0.1104, 0.05363, 0.05363, 0.1104, 0.0119, 0.1104, 0.02665, 0.05604, 0.05604, 0.05604, 1.414, 0.1104, 1.364, 0.1104, 1.37, 0.05604, 1.418, 0.05363, 0.7159, 1.298, 0.7677, 1.298, 0.7659, 1.352, 0.7294, 1.352, 0.8265, 1.298, 0.8222, 1.354, 0.7659, 1.352, 0.7677, 1.298, 0.8222, 1.354, 0.8104, 1.396, 0.7576, 1.381, 0.7659, 1.352, 0.7576, 1.381, 0.7294, 1.352, 0.7659, 1.352, 0.8265, 0.1104, 0.7677, 0.1104, 0.7659, 0.05604, 0.8222, 0.05363, 0.7677, 0.1104, 0.7159, 0.1104, 0.7294, 0.05604, 0.7659, 0.05604, 1.29, 0.8144, 1.286, 0.7576, 1.334, 0.76, 1.34, 0.8144, 0.5936, 1.396, 0.5936, 1.354, 0.648, 1.352, 0.648, 1.381, 0.5936, 1.298, 0.6504, 1.298, 0.648, 1.352, 0.5936, 1.354, 0.8104, 0.0119, 0.8222, 0.05363, 0.7659, 0.05604, 0.7576, 0.02665, 0.7659, 0.05604, 0.7294, 0.05604, 0.7576, 0.02665, 1.414, 0.5936, 1.418, 0.6504, 1.37, 0.648, 1.364, 0.5936, 0.0119, 1.298, 0.05363, 1.298, 0.05604, 1.352, 0.02665, 1.352, 0.1104, 1.298, 0.1104, 1.354, 0.05604, 1.352, 0.05363, 1.298, 0.8104, 0.7159, 0.8222, 0.7576, 0.7659, 0.76, 0.7576, 0.7307, 0.8265, 0.8144, 0.7677, 0.8144, 0.7659, 0.76, 0.8222, 0.7576, 0.7677, 0.8144, 0.7159, 0.8144, 0.7294, 0.76, 0.7659, 0.76, 0.7294, 0.76, 0.7576, 0.7307, 0.7659, 0.76, 1.29, 0.5936, 1.34, 0.5936, 1.334, 0.648, 1.286, 0.6504, 1.988, 0.8144, 1.936, 0.8144, 1.938, 0.76, 1.975, 0.76, 1.878, 0.8144, 1.882, 0.7576, 1.938, 0.76, 1.936, 0.8144, 1.882, 0.7576, 1.894, 0.7159, 1.946, 0.7307, 1.938, 0.76, 0.5936, 0.5936, 0.6504, 0.5936, 0.648, 0.648, 0.5936, 0.6504, 0.6504, 0.5936, 0.6921, 0.5936, 0.6774, 0.648, 0.648, 0.648, 1.975, 0.76, 1.938, 0.76, 1.946, 0.7307, 1.878, 0.1104, 1.882, 0.05363, 1.938, 0.05604, 1.936, 0.1104, 1.882, 0.05363, 1.894, 0.0119, 1.946, 0.02665, 1.938, 0.05604, 0.1104, 0.5936, 0.1104, 0.6504, 0.05604, 0.648, 0.05363, 0.5936, 0.1104, 0.6504, 0.1104, 0.6921, 0.05604, 0.6774, 0.05604, 0.648, 1.414, 0.8144, 1.364, 0.8144, 1.37, 0.76, 1.418, 0.7576, 1.988, 0.1104, 1.936, 0.1104, 1.938, 0.05604, 1.975, 0.05604, 1.938, 0.05604, 1.946, 0.02665, 1.975, 0.05604, 1.29, 0.1104, 1.286, 0.05363, 1.334, 0.05604, 1.34, 0.1104, 0.6921, 0.8144, 0.6504, 0.8144, 0.648, 0.76, 0.6774, 0.76, 0.5936, 0.8144, 0.5936, 0.7576, 0.648, 0.76, 0.6504, 0.8144, 1.894, 1.396, 1.882, 1.354, 1.938, 1.352, 1.946, 1.381, 1.878, 1.298, 1.936, 1.298, 1.938, 1.352, 1.882, 1.354, 1.936, 1.298, 1.988, 1.298, 1.975, 1.352, 1.938, 1.352, 1.975, 1.352, 1.946, 1.381, 1.938, 1.352, 1.878, 0.5936, 1.936, 0.5936, 1.938, 0.648, 1.882, 0.6504, 1.936, 0.5936, 1.988, 0.5936, 1.975, 0.648, 1.938, 0.648, 1.414, 1.298, 1.418, 1.354, 1.37, 1.352, 1.364, 1.298, 0.1104, 0.7159, 0.1104, 0.7576, 0.05604, 0.76, 0.05604, 0.7307, 0.1104, 0.8144, 0.05363, 0.8144, 0.05604, 0.76, 0.1104, 0.7576, 1.894, 0.6921, 1.882, 0.6504, 1.938, 0.648, 1.946, 0.6774, 1.938, 0.648, 1.975, 0.648, 1.946, 0.6774, 0.8265, 0.1104, 0.8265, 0.5936, 0.7677, 0.5936, 0.7677, 0.1104, 0.7677, 0.1104, 0.7677, 0.5936, 0.7159, 0.5936, 0.7159, 0.1104, 1.34, 0.8144, 1.34, 1.298, 1.29, 1.298, 1.29, 0.8144, 0.5936, 0.1104, 0.1104, 0.1104, 0.1104, 0.05363, 0.5936, 0.05363, 0.5936, 0.05363, 0.1104, 0.05363, 0.1104, 0.0119, 0.5936, 0.0119, 1.286, 1.354, 0.8222, 1.354, 0.8265, 1.298, 1.29, 1.298, 1.414, 0.1104, 1.414, 0.5936, 1.364, 0.5936, 1.364, 0.1104, 0.7159, 1.298, 0.7159, 0.8144, 0.7677, 0.8144, 0.7677, 1.298, 0.7677, 1.298, 0.7677, 0.8144, 0.8265, 0.8144, 0.8265, 1.298, 0.1104, 1.298, 0.5936, 1.298, 0.5936, 1.354, 0.1104, 1.354, 0.1104, 1.354, 0.5936, 1.354, 0.5936, 1.396, 0.1104, 1.396, 0.8222, 0.7576, 1.286, 0.7576, 1.29, 0.8144, 0.8265, 0.8144, 1.29, 0.1104, 0.8265, 0.1104, 0.8222, 0.05363, 1.286, 0.05363, 0.6921, 0.8144, 0.6921, 1.298, 0.6504, 1.298, 0.6504, 0.8144, 0.6504, 0.8144, 0.6504, 1.298, 0.5936, 1.298, 0.5936, 0.8144, 1.414, 0.5936, 1.878, 0.5936, 1.882, 0.6504, 1.418, 0.6504, 0.0119, 1.298, 0.0119, 0.8144, 0.05363, 0.8144, 0.05363, 1.298, 0.05363, 1.298, 0.05363, 0.8144, 0.1104, 0.8144, 0.1104, 1.298, 1.414, 1.298, 1.878, 1.298, 1.882, 1.354, 1.418, 1.354, 0.1104, 0.7159, 0.5936, 0.7159, 0.5936, 0.7576, 0.1104, 0.7576, 0.1104, 0.7576, 0.5936, 0.7576, 0.5936, 0.8144, 0.1104, 0.8144, 1.29, 0.5936, 1.29, 0.1104, 1.34, 0.1104, 1.34, 0.5936, 1.988, 0.8144, 1.988, 1.298, 1.936, 1.298, 1.936, 0.8144, 1.936, 0.8144, 1.936, 1.298, 1.878, 1.298, 1.878, 0.8144, 1.878, 0.5936, 1.878, 0.1104, 1.936, 0.1104, 1.936, 0.5936, 1.936, 0.5936, 1.936, 0.1104, 1.988, 0.1104, 1.988, 0.5936, 1.364, 1.298, 1.364, 0.8144, 1.414, 0.8144, 1.414, 1.298, 0.1104, 0.5936, 0.5936, 0.5936, 0.5936, 0.6504, 0.1104, 0.6504, 0.1104, 0.6504, 0.5936, 0.6504, 0.5936, 0.6921, 0.1104, 0.6921, 1.418, 0.7576, 1.882, 0.7576, 1.878, 0.8144, 1.414, 0.8144, 0.8265, 0.5936, 1.29, 0.5936, 1.286, 0.6504, 0.8222, 0.6504, 0.6921, 0.1104, 0.6921, 0.5936, 0.6504, 0.5936, 0.6504, 0.1104, 0.6504, 0.1104, 0.6504, 0.5936, 0.5936, 0.5936, 0.5936, 0.1104, 1.878, 0.1104, 1.414, 0.1104, 1.418, 0.05363, 1.882, 0.05363, 0.0119, 0.5936, 0.0119, 0.1104, 0.05363, 0.1104, 0.05363, 0.5936, 0.05363, 0.5936, 0.05363, 0.1104, 0.1104, 0.1104, 0.1104, 0.5936, 0.8265, 0.1104, 1.29, 0.1104, 1.29, 0.5936, 0.8265, 0.5936, 1.29, 1.298, 0.8265, 1.298, 0.8265, 0.8144, 1.29, 0.8144, 0.5936, 0.5936, 0.1104, 0.5936, 0.1104, 0.1104, 0.5936, 0.1104, 1.878, 0.5936, 1.414, 0.5936, 1.414, 0.1104, 1.878, 0.1104, 0.5936, 1.298, 0.1104, 1.298, 0.1104, 0.8144, 0.5936, 0.8144, 1.878, 1.298, 1.414, 1.298, 1.414, 0.8144, 1.878, 0.8144])
me_cube_610.materials.append(mat_paving_stone)
me_cube_610.update()

# ---- objects
ob_distant_ridge = bpy.data.objects.new('distant_ridge', me_distant_ridge)
ob_distant_ridge_001 = bpy.data.objects.new('distant_ridge.001', me_distant_ridge_001)
ob_distant_ridge_002 = bpy.data.objects.new('distant_ridge.002', me_distant_ridge_002)
ob_distant_ridge_003 = bpy.data.objects.new('distant_ridge.003', me_distant_ridge_003)
ob_distant_ridge_004 = bpy.data.objects.new('distant_ridge.004', me_distant_ridge_004)
ob_distant_ridge_005 = bpy.data.objects.new('distant_ridge.005', me_distant_ridge_005)
ob_perimeter_marker = bpy.data.objects.new('perimeter_marker', me_cube_607)
ob_perimeter_marker_001 = bpy.data.objects.new('perimeter_marker.001', me_cube_608)
ob_perimeter_marker_002 = bpy.data.objects.new('perimeter_marker.002', me_cube_609)
ob_perimeter_marker_003 = bpy.data.objects.new('perimeter_marker.003', me_cube_610)

# ---- transforms, parenting, visibility, modifiers, constraints
ob_distant_ridge.location = (0.0, 0.0, 0.0)
ob_distant_ridge_001.location = (0.0, 0.0, 0.0)
ob_distant_ridge_002.location = (0.0, 0.0, 0.0)
ob_distant_ridge_003.location = (0.0, 0.0, 0.0)
ob_distant_ridge_004.location = (0.0, 0.0, 0.0)
ob_distant_ridge_005.location = (0.0, 0.0, 0.0)
ob_perimeter_marker.location = (0.0, 0.0, 0.0)
ob_perimeter_marker_001.location = (0.0, 0.0, 0.0)
ob_perimeter_marker_002.location = (0.0, 0.0, 0.0)
ob_perimeter_marker_003.location = (0.0, 0.0, 0.0)

# ---- collection membership
col_collection.objects.link(ob_distant_ridge)
col_collection.objects.link(ob_distant_ridge_001)
col_collection.objects.link(ob_distant_ridge_002)
col_collection.objects.link(ob_distant_ridge_003)
col_collection.objects.link(ob_distant_ridge_004)
col_collection.objects.link(ob_distant_ridge_005)
col_collection.objects.link(ob_perimeter_marker)
col_collection.objects.link(ob_perimeter_marker_001)
col_collection.objects.link(ob_perimeter_marker_002)
col_collection.objects.link(ob_perimeter_marker_003)

# ---- scene / render settings (as saved in the file)
scene.frame_start = 1; scene.frame_end = 250; scene.frame_set(1)
scene.render.engine = 'BLENDER_EEVEE_NEXT'
scene.render.bake_bias = 0.0
scene.render.bake_samples = 0
scene.render.compositor_device = 'GPU'
scene.eevee.use_volume_custom_range = False
scene.eevee.fast_gi_thickness_near = 0.1
scene.eevee.fast_gi_thickness_far = 0.0
scene.eevee.ray_tracing_options.screen_trace_thickness = 0.1
bpy.context.view_layer.update()

# ---- added for rendering (the .blend has no active camera and no usable light): camera, sun
cam_auto = bpy.data.cameras.new('AutoCamera')
cam_auto.lens = 50.0
cam_auto.sensor_width = 36.0
cam_auto.clip_end = 1000.0
ob_auto_camera = bpy.data.objects.new('AutoCamera', cam_auto)
scene.collection.objects.link(ob_auto_camera)
ob_auto_camera.location = (52.5427, -63.0512, 44.5341)
ob_auto_camera.rotation_euler = (1.09748, -7.21219e-08, 0.694738)
scene.camera = ob_auto_camera
light_auto_sun = bpy.data.lights.new('AutoSun', 'SUN')
light_auto_sun.energy = 3.0
light_auto_sun.angle = 0.0523599
ob_auto_sun = bpy.data.objects.new('AutoSun', light_auto_sun)
scene.collection.objects.link(ob_auto_sun)
ob_auto_sun.rotation_euler = (0.872665, 0.174533, 0.523599)
bpy.context.view_layer.update()
